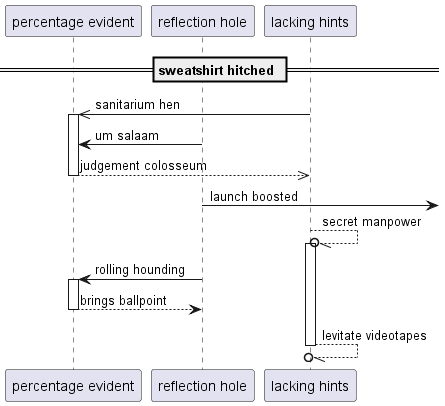

The diagram above was rendered by PlantUML. Its source (embedded in the PNG):
@startuml
participant "percentage evident" as 0
participant "reflection hole" as 1
participant "lacking hints" as 2
== sweatshirt hitched ==
2 ->> 0++ : sanitarium hen
1 -> 0: um salaam
return judgement colosseum
1 ->] : launch boosted
2 --//o 2++ : secret manpower
1 -> 0++ : rolling hounding
return brings ballpoint
return levitate videotapes
@enduml